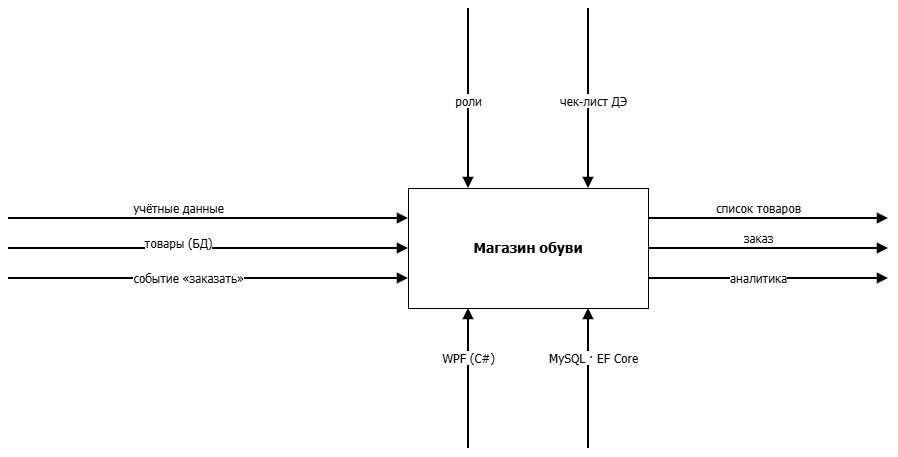

The diagram above was exported from draw.io. Its source (the exported page's mxGraphModel, read from the mxfile embedded in the PNG):
<mxGraphModel dx="769" dy="878" grid="1" gridSize="10" guides="1" tooltips="1" connect="1" arrows="1" fold="1" page="1" pageScale="1" pageWidth="827" pageHeight="1169" math="0" shadow="0">
  <root>
    <mxCell id="0" />
    <mxCell id="1" parent="0" />
    <mxCell id="IyNqpjyIIDw6x76oTeAh-48" parent="1" style="rounded=0;whiteSpace=wrap;html=1;fontSize=14;fontStyle=1;fontFamily=Tahoma;" value="Магазин обуви" vertex="1">
      <mxGeometry height="120" width="240" x="520" y="300" as="geometry" />
    </mxCell>
    <mxCell id="IyNqpjyIIDw6x76oTeAh-49" edge="1" parent="1" style="edgeStyle=none;rounded=0;html=1;endArrow=block;endFill=1;strokeWidth=2;fontFamily=Tahoma;entryX=0;entryY=0.25;entryDx=0;entryDy=0;" target="IyNqpjyIIDw6x76oTeAh-48">
      <mxGeometry relative="1" as="geometry">
        <mxPoint x="120" y="330" as="sourcePoint" />
        <mxPoint x="500" y="320.57" as="targetPoint" />
      </mxGeometry>
    </mxCell>
    <mxCell id="IyNqpjyIIDw6x76oTeAh-50" parent="1" style="text;html=1;align=center;verticalAlign=middle;fontSize=12;fontFamily=Tahoma;" value="&lt;span style=&quot;background-color: light-dark(#ffffff, var(--ge-dark-color, #121212));&quot;&gt;учётные данные&lt;/span&gt;" vertex="1">
      <mxGeometry height="20" width="180" x="200" y="310" as="geometry" />
    </mxCell>
    <mxCell id="IyNqpjyIIDw6x76oTeAh-51" edge="1" parent="1" style="edgeStyle=none;rounded=0;html=1;endArrow=block;endFill=1;strokeWidth=2;fontFamily=Tahoma;entryX=0;entryY=0.5;entryDx=0;entryDy=0;" target="IyNqpjyIIDw6x76oTeAh-48">
      <mxGeometry relative="1" as="geometry">
        <mxPoint x="120" y="360" as="sourcePoint" />
        <mxPoint x="500" y="360" as="targetPoint" />
      </mxGeometry>
    </mxCell>
    <mxCell id="IyNqpjyIIDw6x76oTeAh-52" parent="1" style="text;html=1;align=center;verticalAlign=middle;fontSize=12;fontFamily=Tahoma;" value="&lt;span style=&quot;background-color: light-dark(#ffffff, var(--ge-dark-color, #121212));&quot;&gt;товары (БД)&lt;/span&gt;" vertex="1">
      <mxGeometry height="20" width="180" x="200" y="345" as="geometry" />
    </mxCell>
    <mxCell id="IyNqpjyIIDw6x76oTeAh-53" edge="1" parent="1" style="edgeStyle=none;rounded=0;html=1;endArrow=block;endFill=1;strokeWidth=2;fontFamily=Tahoma;entryX=0;entryY=0.75;entryDx=0;entryDy=0;" target="IyNqpjyIIDw6x76oTeAh-48">
      <mxGeometry relative="1" as="geometry">
        <mxPoint x="120" y="390" as="sourcePoint" />
        <mxPoint x="500" y="399.11" as="targetPoint" />
      </mxGeometry>
    </mxCell>
    <mxCell id="IyNqpjyIIDw6x76oTeAh-54" parent="1" style="text;html=1;align=center;verticalAlign=middle;fontSize=12;fontFamily=Tahoma;" value="&lt;span style=&quot;background-color: light-dark(#ffffff, var(--ge-dark-color, #121212));&quot;&gt;событие «заказать»&lt;/span&gt;" vertex="1">
      <mxGeometry height="20" width="180" x="210" y="380" as="geometry" />
    </mxCell>
    <mxCell id="IyNqpjyIIDw6x76oTeAh-55" edge="1" parent="1" style="edgeStyle=none;rounded=0;html=1;endArrow=block;endFill=1;strokeWidth=2;fontFamily=Tahoma;entryX=0.25;entryY=0;entryDx=0;entryDy=0;" target="IyNqpjyIIDw6x76oTeAh-48">
      <mxGeometry relative="1" as="geometry">
        <mxPoint x="580" y="120" as="sourcePoint" />
        <mxPoint x="560" y="300" as="targetPoint" />
      </mxGeometry>
    </mxCell>
    <mxCell id="IyNqpjyIIDw6x76oTeAh-56" parent="1" style="text;html=1;align=center;verticalAlign=middle;fontSize=12;fontFamily=Tahoma;" value="&lt;span style=&quot;background-color: light-dark(#ffffff, var(--ge-dark-color, #121212));&quot;&gt;роли&lt;/span&gt;" vertex="1">
      <mxGeometry height="20" width="160" x="500" y="203" as="geometry" />
    </mxCell>
    <mxCell id="IyNqpjyIIDw6x76oTeAh-57" edge="1" parent="1" style="edgeStyle=none;rounded=0;html=1;endArrow=block;endFill=1;strokeWidth=2;fontFamily=Tahoma;entryX=0.75;entryY=0;entryDx=0;entryDy=0;" target="IyNqpjyIIDw6x76oTeAh-48">
      <mxGeometry relative="1" as="geometry">
        <mxPoint x="700" y="120" as="sourcePoint" />
        <mxPoint x="660" y="300" as="targetPoint" />
      </mxGeometry>
    </mxCell>
    <mxCell id="IyNqpjyIIDw6x76oTeAh-58" parent="1" style="text;html=1;align=center;verticalAlign=middle;fontSize=12;fontFamily=Tahoma;" value="&lt;span style=&quot;background-color: light-dark(#ffffff, var(--ge-dark-color, #121212));&quot;&gt;чек-лист ДЭ&lt;/span&gt;" vertex="1">
      <mxGeometry height="20" width="160" x="625" y="203" as="geometry" />
    </mxCell>
    <mxCell id="IyNqpjyIIDw6x76oTeAh-59" edge="1" parent="1" source="IyNqpjyIIDw6x76oTeAh-48" style="edgeStyle=none;rounded=0;html=1;endArrow=block;endFill=1;strokeWidth=2;fontFamily=Tahoma;exitX=1;exitY=0.25;exitDx=0;exitDy=0;">
      <mxGeometry relative="1" as="geometry">
        <mxPoint x="760" y="327" as="sourcePoint" />
        <mxPoint x="1000" y="330" as="targetPoint" />
      </mxGeometry>
    </mxCell>
    <mxCell id="IyNqpjyIIDw6x76oTeAh-60" parent="1" style="text;html=1;align=center;verticalAlign=middle;fontSize=12;fontFamily=Tahoma;" value="&lt;span style=&quot;background-color: light-dark(#ffffff, var(--ge-dark-color, #121212));&quot;&gt;список товаров&lt;/span&gt;" vertex="1">
      <mxGeometry height="20" width="180" x="780" y="310" as="geometry" />
    </mxCell>
    <mxCell id="IyNqpjyIIDw6x76oTeAh-61" edge="1" parent="1" source="IyNqpjyIIDw6x76oTeAh-48" style="edgeStyle=none;rounded=0;html=1;endArrow=block;endFill=1;strokeWidth=2;fontFamily=Tahoma;exitX=1;exitY=0.5;exitDx=0;exitDy=0;">
      <mxGeometry relative="1" as="geometry">
        <mxPoint x="760" y="357" as="sourcePoint" />
        <mxPoint x="1000" y="360" as="targetPoint" />
      </mxGeometry>
    </mxCell>
    <mxCell id="IyNqpjyIIDw6x76oTeAh-62" parent="1" style="text;html=1;align=center;verticalAlign=middle;fontSize=12;fontFamily=Tahoma;" value="&lt;span style=&quot;background-color: light-dark(#ffffff, var(--ge-dark-color, #121212));&quot;&gt;заказ&lt;/span&gt;" vertex="1">
      <mxGeometry height="20" width="180" x="780" y="340" as="geometry" />
    </mxCell>
    <mxCell id="IyNqpjyIIDw6x76oTeAh-63" edge="1" parent="1" source="IyNqpjyIIDw6x76oTeAh-48" style="edgeStyle=none;rounded=0;html=1;endArrow=block;endFill=1;strokeWidth=2;fontFamily=Tahoma;exitX=1;exitY=0.75;exitDx=0;exitDy=0;">
      <mxGeometry relative="1" as="geometry">
        <mxPoint x="760" y="387" as="sourcePoint" />
        <mxPoint x="1000" y="390" as="targetPoint" />
      </mxGeometry>
    </mxCell>
    <mxCell id="IyNqpjyIIDw6x76oTeAh-64" parent="1" style="text;html=1;align=center;verticalAlign=middle;fontSize=12;fontFamily=Tahoma;" value="&lt;span style=&quot;background-color: light-dark(#ffffff, var(--ge-dark-color, #121212));&quot;&gt;аналитика&lt;/span&gt;" vertex="1">
      <mxGeometry height="20" width="180" x="780" y="380" as="geometry" />
    </mxCell>
    <mxCell id="IyNqpjyIIDw6x76oTeAh-65" edge="1" parent="1" style="edgeStyle=none;rounded=0;html=1;endArrow=block;endFill=1;strokeWidth=2;fontFamily=Tahoma;entryX=0.25;entryY=1;entryDx=0;entryDy=0;" target="IyNqpjyIIDw6x76oTeAh-48">
      <mxGeometry relative="1" as="geometry">
        <mxPoint x="580" y="560" as="sourcePoint" />
        <mxPoint x="560" y="410" as="targetPoint" />
      </mxGeometry>
    </mxCell>
    <mxCell id="IyNqpjyIIDw6x76oTeAh-66" parent="1" style="text;html=1;align=center;verticalAlign=middle;fontSize=12;fontFamily=Tahoma;" value="&lt;span style=&quot;background-color: light-dark(#ffffff, var(--ge-dark-color, #121212));&quot;&gt;WPF (C#)&lt;/span&gt;" vertex="1">
      <mxGeometry height="20" width="160" x="500" y="460" as="geometry" />
    </mxCell>
    <mxCell id="IyNqpjyIIDw6x76oTeAh-67" edge="1" parent="1" style="edgeStyle=none;rounded=0;html=1;endArrow=block;endFill=1;strokeWidth=2;fontFamily=Tahoma;entryX=0.75;entryY=1;entryDx=0;entryDy=0;" target="IyNqpjyIIDw6x76oTeAh-48">
      <mxGeometry relative="1" as="geometry">
        <mxPoint x="700" y="560" as="sourcePoint" />
        <mxPoint x="620" y="410" as="targetPoint" />
      </mxGeometry>
    </mxCell>
    <mxCell id="IyNqpjyIIDw6x76oTeAh-68" parent="1" style="text;html=1;align=center;verticalAlign=middle;fontSize=12;fontFamily=Tahoma;" value="&lt;span style=&quot;background-color: light-dark(#ffffff, var(--ge-dark-color, #121212));&quot;&gt;MySQL · EF Core&lt;/span&gt;" vertex="1">
      <mxGeometry height="20" width="160" x="625" y="460" as="geometry" />
    </mxCell>
  </root>
</mxGraphModel>